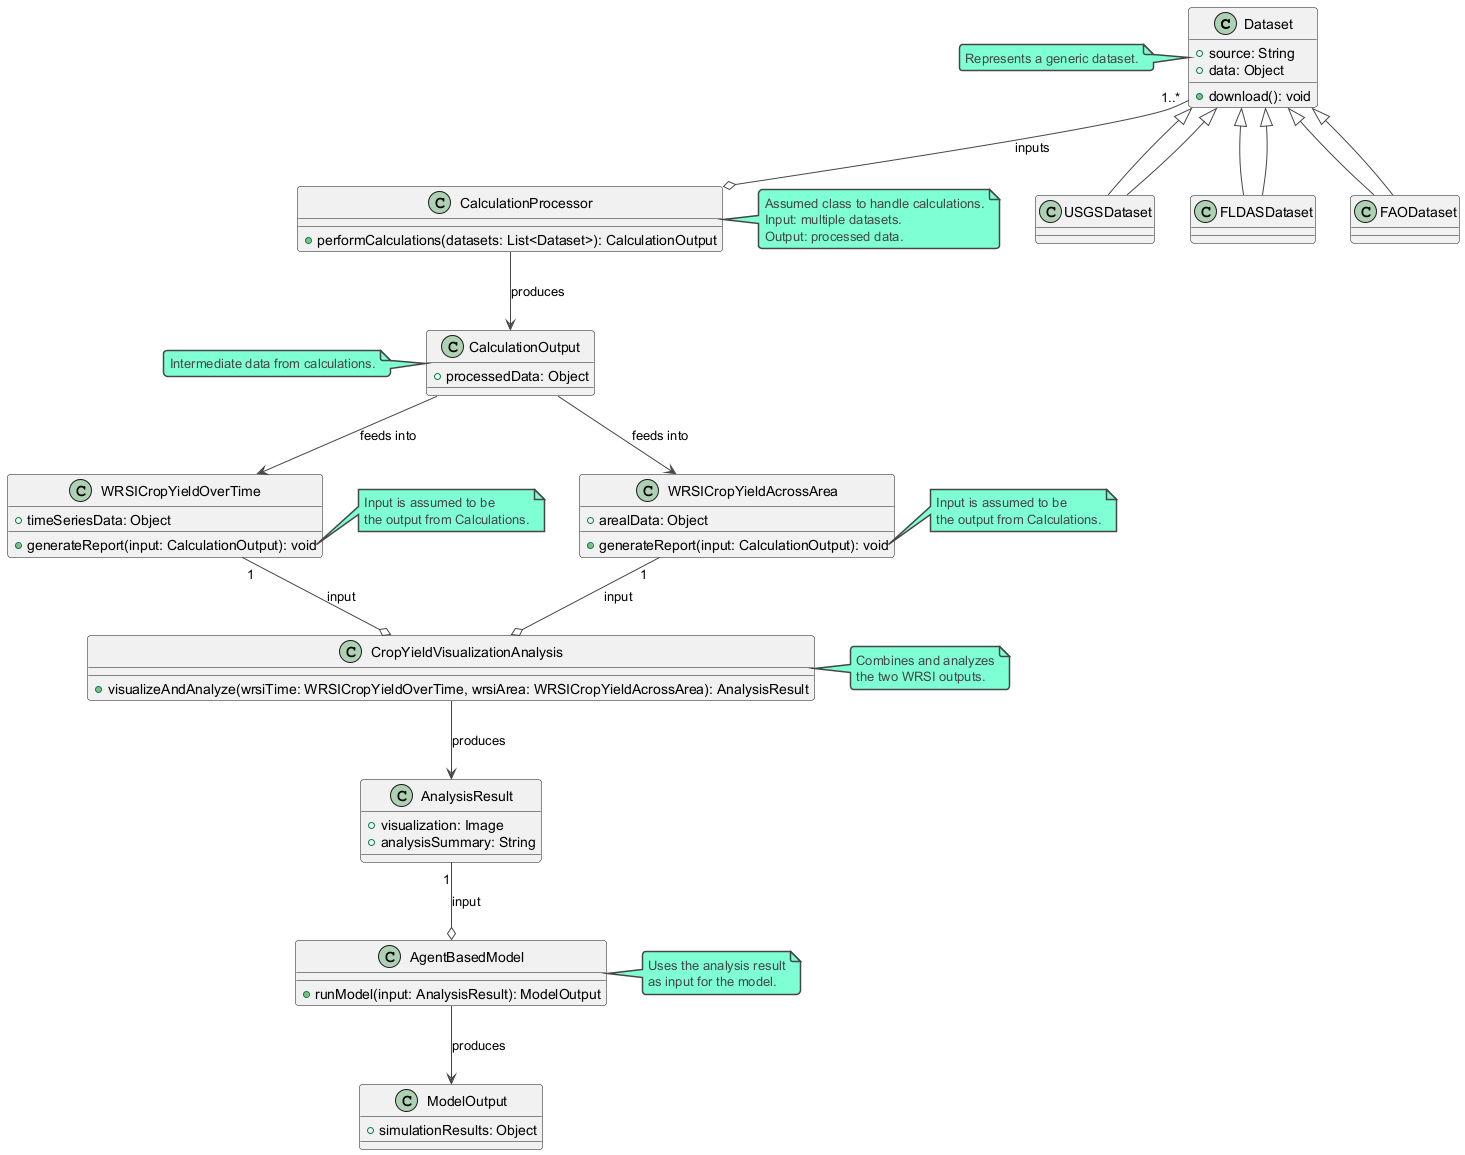

The diagram above was rendered by PlantUML. Its source (embedded in the PNG):
@startuml
!theme vibrant
class Dataset {
  +source: String
  +data: Object
  +download(): void
}
note left of Dataset : Represents a generic dataset.

class USGSDataset extends Dataset
class FLDASDataset extends Dataset
class FAODataset extends Dataset

class CalculationProcessor {
  +performCalculations(datasets: List<Dataset>): CalculationOutput
}
note right of CalculationProcessor : Assumed class to handle calculations.\nInput: multiple datasets.\nOutput: processed data.

class CalculationOutput {
  +processedData: Object
}
note left of CalculationOutput : Intermediate data from calculations.

class WRSICropYieldOverTime {
  +timeSeriesData: Object
  +generateReport(input: CalculationOutput): void
}
note right of WRSICropYieldOverTime::generateReport
  Input is assumed to be
  the output from Calculations.
end note

class WRSICropYieldAcrossArea {
  +arealData: Object
  +generateReport(input: CalculationOutput): void
}
note right of WRSICropYieldAcrossArea::generateReport
  Input is assumed to be
  the output from Calculations.
end note

class CropYieldVisualizationAnalysis {
  +visualizeAndAnalyze(wrsiTime: WRSICropYieldOverTime, wrsiArea: WRSICropYieldAcrossArea): AnalysisResult
}
note right of CropYieldVisualizationAnalysis
  Combines and analyzes
  the two WRSI outputs.
end note

class AnalysisResult {
  +visualization: Image
  +analysisSummary: String
}

class AgentBasedModel {
  +runModel(input: AnalysisResult): ModelOutput
}
note right of AgentBasedModel
  Uses the analysis result
  as input for the model.
end note

class ModelOutput {
  +simulationResults: Object
}

USGSDataset --|> Dataset
FLDASDataset --|> Dataset
FAODataset --|> Dataset

Dataset "1..*" --o CalculationProcessor : "inputs"
CalculationProcessor --> CalculationOutput : "produces"
CalculationOutput --> WRSICropYieldOverTime : "feeds into"
CalculationOutput --> WRSICropYieldAcrossArea : "feeds into"
WRSICropYieldOverTime "1" --o CropYieldVisualizationAnalysis : "input"
WRSICropYieldAcrossArea "1" --o CropYieldVisualizationAnalysis : "input"
CropYieldVisualizationAnalysis --> AnalysisResult : "produces"
AnalysisResult "1" --o AgentBasedModel : "input"
AgentBasedModel --> ModelOutput : "produces"
@enduml